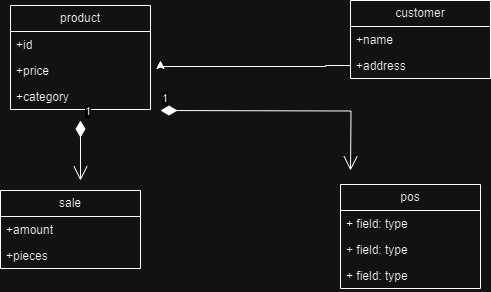

The diagram above was exported from draw.io. Its source (the exported page's mxGraphModel, read from the mxfile embedded in the PNG):
<mxGraphModel dx="1050" dy="478" grid="1" gridSize="10" guides="1" tooltips="1" connect="1" arrows="1" fold="1" page="1" pageScale="1" pageWidth="827" pageHeight="1169" math="0" shadow="0">
  <root>
    <mxCell id="WIyWlLk6GJQsqaUBKTNV-0" />
    <mxCell id="WIyWlLk6GJQsqaUBKTNV-1" parent="WIyWlLk6GJQsqaUBKTNV-0" />
    <mxCell id="B0Wvdf4iAxJlAncUjJvH-44" value="product" style="swimlane;fontStyle=0;childLayout=stackLayout;horizontal=1;startSize=26;fillColor=none;horizontalStack=0;resizeParent=1;resizeParentMax=0;resizeLast=0;collapsible=1;marginBottom=0;whiteSpace=wrap;html=1;" vertex="1" parent="WIyWlLk6GJQsqaUBKTNV-1">
      <mxGeometry x="160" y="1065" width="140" height="104" as="geometry" />
    </mxCell>
    <mxCell id="B0Wvdf4iAxJlAncUjJvH-45" value="+id" style="text;strokeColor=none;fillColor=none;align=left;verticalAlign=top;spacingLeft=4;spacingRight=4;overflow=hidden;rotatable=0;points=[[0,0.5],[1,0.5]];portConstraint=eastwest;whiteSpace=wrap;html=1;" vertex="1" parent="B0Wvdf4iAxJlAncUjJvH-44">
      <mxGeometry y="26" width="140" height="26" as="geometry" />
    </mxCell>
    <mxCell id="B0Wvdf4iAxJlAncUjJvH-46" value="+price" style="text;strokeColor=none;fillColor=none;align=left;verticalAlign=top;spacingLeft=4;spacingRight=4;overflow=hidden;rotatable=0;points=[[0,0.5],[1,0.5]];portConstraint=eastwest;whiteSpace=wrap;html=1;" vertex="1" parent="B0Wvdf4iAxJlAncUjJvH-44">
      <mxGeometry y="52" width="140" height="26" as="geometry" />
    </mxCell>
    <mxCell id="B0Wvdf4iAxJlAncUjJvH-47" value="+category" style="text;strokeColor=none;fillColor=none;align=left;verticalAlign=top;spacingLeft=4;spacingRight=4;overflow=hidden;rotatable=0;points=[[0,0.5],[1,0.5]];portConstraint=eastwest;whiteSpace=wrap;html=1;" vertex="1" parent="B0Wvdf4iAxJlAncUjJvH-44">
      <mxGeometry y="78" width="140" height="26" as="geometry" />
    </mxCell>
    <mxCell id="B0Wvdf4iAxJlAncUjJvH-48" value="customer" style="swimlane;fontStyle=0;childLayout=stackLayout;horizontal=1;startSize=26;fillColor=none;horizontalStack=0;resizeParent=1;resizeParentMax=0;resizeLast=0;collapsible=1;marginBottom=0;whiteSpace=wrap;html=1;" vertex="1" parent="WIyWlLk6GJQsqaUBKTNV-1">
      <mxGeometry x="500" y="1060" width="140" height="78" as="geometry" />
    </mxCell>
    <mxCell id="B0Wvdf4iAxJlAncUjJvH-49" value="+name" style="text;strokeColor=none;fillColor=none;align=left;verticalAlign=top;spacingLeft=4;spacingRight=4;overflow=hidden;rotatable=0;points=[[0,0.5],[1,0.5]];portConstraint=eastwest;whiteSpace=wrap;html=1;" vertex="1" parent="B0Wvdf4iAxJlAncUjJvH-48">
      <mxGeometry y="26" width="140" height="26" as="geometry" />
    </mxCell>
    <mxCell id="B0Wvdf4iAxJlAncUjJvH-67" style="edgeStyle=orthogonalEdgeStyle;rounded=0;orthogonalLoop=1;jettySize=auto;html=1;" edge="1" parent="B0Wvdf4iAxJlAncUjJvH-48" source="B0Wvdf4iAxJlAncUjJvH-50">
      <mxGeometry relative="1" as="geometry">
        <mxPoint x="-190" y="60" as="targetPoint" />
        <Array as="points">
          <mxPoint x="-25" y="65" />
          <mxPoint x="-25" y="66" />
        </Array>
      </mxGeometry>
    </mxCell>
    <mxCell id="B0Wvdf4iAxJlAncUjJvH-50" value="+address" style="text;strokeColor=none;fillColor=none;align=left;verticalAlign=top;spacingLeft=4;spacingRight=4;overflow=hidden;rotatable=0;points=[[0,0.5],[1,0.5]];portConstraint=eastwest;whiteSpace=wrap;html=1;" vertex="1" parent="B0Wvdf4iAxJlAncUjJvH-48">
      <mxGeometry y="52" width="140" height="26" as="geometry" />
    </mxCell>
    <mxCell id="B0Wvdf4iAxJlAncUjJvH-56" value="sale" style="swimlane;fontStyle=0;childLayout=stackLayout;horizontal=1;startSize=26;fillColor=none;horizontalStack=0;resizeParent=1;resizeParentMax=0;resizeLast=0;collapsible=1;marginBottom=0;whiteSpace=wrap;html=1;" vertex="1" parent="WIyWlLk6GJQsqaUBKTNV-1">
      <mxGeometry x="150" y="1250" width="140" height="78" as="geometry" />
    </mxCell>
    <mxCell id="B0Wvdf4iAxJlAncUjJvH-57" value="+amount" style="text;strokeColor=none;fillColor=none;align=left;verticalAlign=top;spacingLeft=4;spacingRight=4;overflow=hidden;rotatable=0;points=[[0,0.5],[1,0.5]];portConstraint=eastwest;whiteSpace=wrap;html=1;" vertex="1" parent="B0Wvdf4iAxJlAncUjJvH-56">
      <mxGeometry y="26" width="140" height="26" as="geometry" />
    </mxCell>
    <mxCell id="B0Wvdf4iAxJlAncUjJvH-58" value="+pieces" style="text;strokeColor=none;fillColor=none;align=left;verticalAlign=top;spacingLeft=4;spacingRight=4;overflow=hidden;rotatable=0;points=[[0,0.5],[1,0.5]];portConstraint=eastwest;whiteSpace=wrap;html=1;" vertex="1" parent="B0Wvdf4iAxJlAncUjJvH-56">
      <mxGeometry y="52" width="140" height="26" as="geometry" />
    </mxCell>
    <mxCell id="B0Wvdf4iAxJlAncUjJvH-61" value="pos" style="swimlane;fontStyle=0;childLayout=stackLayout;horizontal=1;startSize=26;fillColor=none;horizontalStack=0;resizeParent=1;resizeParentMax=0;resizeLast=0;collapsible=1;marginBottom=0;whiteSpace=wrap;html=1;" vertex="1" parent="WIyWlLk6GJQsqaUBKTNV-1">
      <mxGeometry x="490" y="1244" width="140" height="104" as="geometry" />
    </mxCell>
    <mxCell id="B0Wvdf4iAxJlAncUjJvH-62" value="+ field: type" style="text;strokeColor=none;fillColor=none;align=left;verticalAlign=top;spacingLeft=4;spacingRight=4;overflow=hidden;rotatable=0;points=[[0,0.5],[1,0.5]];portConstraint=eastwest;whiteSpace=wrap;html=1;" vertex="1" parent="B0Wvdf4iAxJlAncUjJvH-61">
      <mxGeometry y="26" width="140" height="26" as="geometry" />
    </mxCell>
    <mxCell id="B0Wvdf4iAxJlAncUjJvH-63" value="+ field: type" style="text;strokeColor=none;fillColor=none;align=left;verticalAlign=top;spacingLeft=4;spacingRight=4;overflow=hidden;rotatable=0;points=[[0,0.5],[1,0.5]];portConstraint=eastwest;whiteSpace=wrap;html=1;" vertex="1" parent="B0Wvdf4iAxJlAncUjJvH-61">
      <mxGeometry y="52" width="140" height="26" as="geometry" />
    </mxCell>
    <mxCell id="B0Wvdf4iAxJlAncUjJvH-64" value="+ field: type" style="text;strokeColor=none;fillColor=none;align=left;verticalAlign=top;spacingLeft=4;spacingRight=4;overflow=hidden;rotatable=0;points=[[0,0.5],[1,0.5]];portConstraint=eastwest;whiteSpace=wrap;html=1;" vertex="1" parent="B0Wvdf4iAxJlAncUjJvH-61">
      <mxGeometry y="78" width="140" height="26" as="geometry" />
    </mxCell>
    <mxCell id="B0Wvdf4iAxJlAncUjJvH-65" value="1" style="endArrow=open;html=1;endSize=12;startArrow=diamondThin;startSize=14;startFill=1;edgeStyle=orthogonalEdgeStyle;align=left;verticalAlign=bottom;rounded=0;" edge="1" parent="WIyWlLk6GJQsqaUBKTNV-1">
      <mxGeometry x="-1" y="3" relative="1" as="geometry">
        <mxPoint x="230" y="1180" as="sourcePoint" />
        <mxPoint x="230" y="1240" as="targetPoint" />
      </mxGeometry>
    </mxCell>
    <mxCell id="B0Wvdf4iAxJlAncUjJvH-69" value="1" style="endArrow=open;html=1;endSize=12;startArrow=diamondThin;startSize=14;startFill=1;edgeStyle=orthogonalEdgeStyle;align=left;verticalAlign=bottom;rounded=0;" edge="1" parent="WIyWlLk6GJQsqaUBKTNV-1">
      <mxGeometry x="-1" y="3" relative="1" as="geometry">
        <mxPoint x="310" y="1170" as="sourcePoint" />
        <mxPoint x="500" y="1230" as="targetPoint" />
      </mxGeometry>
    </mxCell>
  </root>
</mxGraphModel>